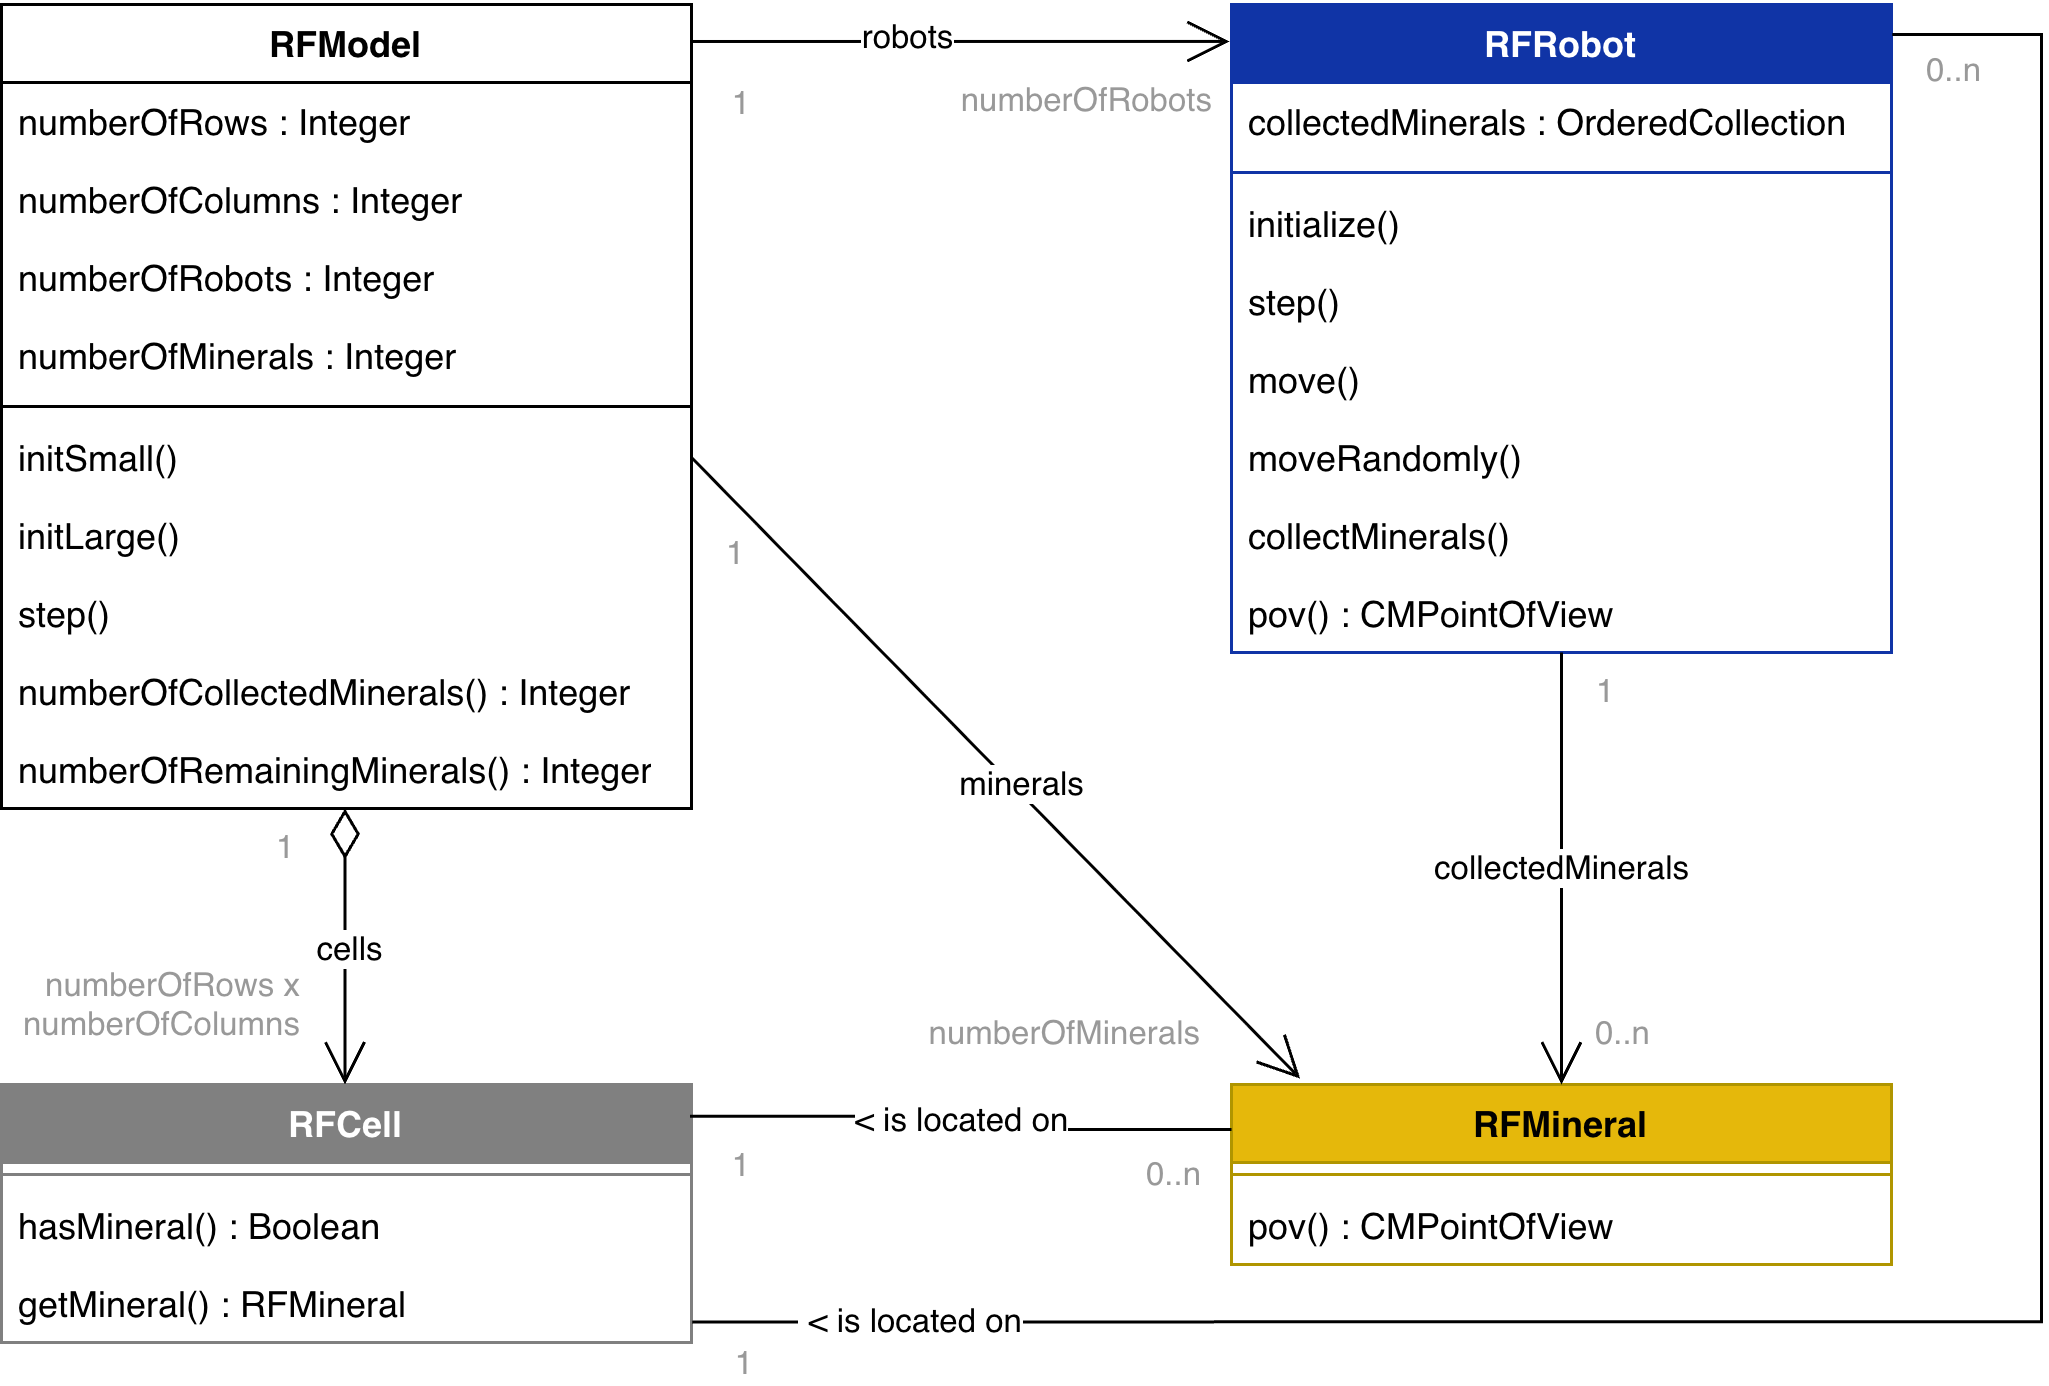

The diagram above was exported from draw.io. Its source (the exported page's mxGraphModel, read from the mxfile embedded in the PNG):
<mxGraphModel dx="972" dy="737" grid="1" gridSize="10" guides="1" tooltips="1" connect="1" arrows="1" fold="1" page="1" pageScale="1" pageWidth="1200" pageHeight="675" math="0" shadow="0">
  <root>
    <mxCell id="0" />
    <mxCell id="1" parent="0" />
    <mxCell id="bo8oH95lXNtdr9JQWY7f-1" parent="1" style="swimlane;fontStyle=1;align=center;verticalAlign=top;childLayout=stackLayout;horizontal=1;startSize=26;horizontalStack=0;resizeParent=1;resizeParentMax=0;resizeLast=0;collapsible=1;marginBottom=0;whiteSpace=wrap;html=1;" value="RFModel" vertex="1">
      <mxGeometry height="268" width="230" x="270" y="70" as="geometry" />
    </mxCell>
    <mxCell id="bo8oH95lXNtdr9JQWY7f-2" parent="bo8oH95lXNtdr9JQWY7f-1" style="text;strokeColor=none;fillColor=none;align=left;verticalAlign=top;spacingLeft=4;spacingRight=4;overflow=hidden;rotatable=0;points=[[0,0.5],[1,0.5]];portConstraint=eastwest;whiteSpace=wrap;html=1;" value="numberOfRows : Integer" vertex="1">
      <mxGeometry height="26" width="230" y="26" as="geometry" />
    </mxCell>
    <mxCell id="bo8oH95lXNtdr9JQWY7f-5" parent="bo8oH95lXNtdr9JQWY7f-1" style="text;strokeColor=none;fillColor=none;align=left;verticalAlign=top;spacingLeft=4;spacingRight=4;overflow=hidden;rotatable=0;points=[[0,0.5],[1,0.5]];portConstraint=eastwest;whiteSpace=wrap;html=1;" value="numberOfColumns : Integer" vertex="1">
      <mxGeometry height="26" width="230" y="52" as="geometry" />
    </mxCell>
    <mxCell id="bo8oH95lXNtdr9JQWY7f-6" parent="bo8oH95lXNtdr9JQWY7f-1" style="text;strokeColor=none;fillColor=none;align=left;verticalAlign=top;spacingLeft=4;spacingRight=4;overflow=hidden;rotatable=0;points=[[0,0.5],[1,0.5]];portConstraint=eastwest;whiteSpace=wrap;html=1;" value="numberOfRobots : Integer" vertex="1">
      <mxGeometry height="26" width="230" y="78" as="geometry" />
    </mxCell>
    <mxCell id="bo8oH95lXNtdr9JQWY7f-7" parent="bo8oH95lXNtdr9JQWY7f-1" style="text;strokeColor=none;fillColor=none;align=left;verticalAlign=top;spacingLeft=4;spacingRight=4;overflow=hidden;rotatable=0;points=[[0,0.5],[1,0.5]];portConstraint=eastwest;whiteSpace=wrap;html=1;" value="numberOfMinerals : Integer" vertex="1">
      <mxGeometry height="26" width="230" y="104" as="geometry" />
    </mxCell>
    <mxCell id="bo8oH95lXNtdr9JQWY7f-3" parent="bo8oH95lXNtdr9JQWY7f-1" style="line;strokeWidth=1;fillColor=none;align=left;verticalAlign=middle;spacingTop=-1;spacingLeft=3;spacingRight=3;rotatable=0;labelPosition=right;points=[];portConstraint=eastwest;strokeColor=inherit;" value="" vertex="1">
      <mxGeometry height="8" width="230" y="130" as="geometry" />
    </mxCell>
    <mxCell id="bo8oH95lXNtdr9JQWY7f-4" parent="bo8oH95lXNtdr9JQWY7f-1" style="text;strokeColor=none;fillColor=none;align=left;verticalAlign=top;spacingLeft=4;spacingRight=4;overflow=hidden;rotatable=0;points=[[0,0.5],[1,0.5]];portConstraint=eastwest;whiteSpace=wrap;html=1;" value="initSmall()" vertex="1">
      <mxGeometry height="26" width="230" y="138" as="geometry" />
    </mxCell>
    <mxCell id="bo8oH95lXNtdr9JQWY7f-8" parent="bo8oH95lXNtdr9JQWY7f-1" style="text;strokeColor=none;fillColor=none;align=left;verticalAlign=top;spacingLeft=4;spacingRight=4;overflow=hidden;rotatable=0;points=[[0,0.5],[1,0.5]];portConstraint=eastwest;whiteSpace=wrap;html=1;" value="initLarge()" vertex="1">
      <mxGeometry height="26" width="230" y="164" as="geometry" />
    </mxCell>
    <mxCell id="bo8oH95lXNtdr9JQWY7f-9" parent="bo8oH95lXNtdr9JQWY7f-1" style="text;strokeColor=none;fillColor=none;align=left;verticalAlign=top;spacingLeft=4;spacingRight=4;overflow=hidden;rotatable=0;points=[[0,0.5],[1,0.5]];portConstraint=eastwest;whiteSpace=wrap;html=1;" value="step()" vertex="1">
      <mxGeometry height="26" width="230" y="190" as="geometry" />
    </mxCell>
    <mxCell id="bo8oH95lXNtdr9JQWY7f-32" parent="bo8oH95lXNtdr9JQWY7f-1" style="text;strokeColor=none;fillColor=none;align=left;verticalAlign=top;spacingLeft=4;spacingRight=4;overflow=hidden;rotatable=0;points=[[0,0.5],[1,0.5]];portConstraint=eastwest;whiteSpace=wrap;html=1;" value="numberOfCollectedMinerals() : Integer" vertex="1">
      <mxGeometry height="26" width="230" y="216" as="geometry" />
    </mxCell>
    <mxCell id="bo8oH95lXNtdr9JQWY7f-33" parent="bo8oH95lXNtdr9JQWY7f-1" style="text;strokeColor=none;fillColor=none;align=left;verticalAlign=top;spacingLeft=4;spacingRight=4;overflow=hidden;rotatable=0;points=[[0,0.5],[1,0.5]];portConstraint=eastwest;whiteSpace=wrap;html=1;" value="numberOfRemainingMinerals() : Integer" vertex="1">
      <mxGeometry height="26" width="230" y="242" as="geometry" />
    </mxCell>
    <mxCell id="bo8oH95lXNtdr9JQWY7f-10" parent="1" style="swimlane;fontStyle=1;align=center;verticalAlign=top;childLayout=stackLayout;horizontal=1;startSize=26;horizontalStack=0;resizeParent=1;resizeParentMax=0;resizeLast=0;collapsible=1;marginBottom=0;whiteSpace=wrap;html=1;fillColor=#808080;strokeColor=#808080;fontColor=#FFFFFF;" value="RFCell" vertex="1">
      <mxGeometry height="86" width="230" x="270" y="430" as="geometry" />
    </mxCell>
    <mxCell id="bo8oH95lXNtdr9JQWY7f-15" parent="bo8oH95lXNtdr9JQWY7f-10" style="line;strokeWidth=1;fillColor=none;align=left;verticalAlign=middle;spacingTop=-1;spacingLeft=3;spacingRight=3;rotatable=0;labelPosition=right;points=[];portConstraint=eastwest;strokeColor=inherit;" value="" vertex="1">
      <mxGeometry height="8" width="230" y="26" as="geometry" />
    </mxCell>
    <mxCell id="bo8oH95lXNtdr9JQWY7f-16" parent="bo8oH95lXNtdr9JQWY7f-10" style="text;strokeColor=none;fillColor=none;align=left;verticalAlign=top;spacingLeft=4;spacingRight=4;overflow=hidden;rotatable=0;points=[[0,0.5],[1,0.5]];portConstraint=eastwest;whiteSpace=wrap;html=1;" value="hasMineral() : Boolean" vertex="1">
      <mxGeometry height="26" width="230" y="34" as="geometry" />
    </mxCell>
    <mxCell id="bo8oH95lXNtdr9JQWY7f-19" parent="bo8oH95lXNtdr9JQWY7f-10" style="text;strokeColor=none;fillColor=none;align=left;verticalAlign=top;spacingLeft=4;spacingRight=4;overflow=hidden;rotatable=0;points=[[0,0.5],[1,0.5]];portConstraint=eastwest;whiteSpace=wrap;html=1;" value="getMineral() : RFMineral" vertex="1">
      <mxGeometry height="26" width="230" y="60" as="geometry" />
    </mxCell>
    <mxCell id="bo8oH95lXNtdr9JQWY7f-20" parent="1" style="swimlane;fontStyle=1;align=center;verticalAlign=top;childLayout=stackLayout;horizontal=1;startSize=26;horizontalStack=0;resizeParent=1;resizeParentMax=0;resizeLast=0;collapsible=1;marginBottom=0;whiteSpace=wrap;html=1;fillColor=#E5B80B;strokeColor=#B09500;fontColor=#000000;" value="RFMineral" vertex="1">
      <mxGeometry height="60" width="220" x="680" y="430" as="geometry" />
    </mxCell>
    <mxCell id="bo8oH95lXNtdr9JQWY7f-21" parent="bo8oH95lXNtdr9JQWY7f-20" style="line;strokeWidth=1;fillColor=none;align=left;verticalAlign=middle;spacingTop=-1;spacingLeft=3;spacingRight=3;rotatable=0;labelPosition=right;points=[];portConstraint=eastwest;strokeColor=inherit;" value="" vertex="1">
      <mxGeometry height="8" width="220" y="26" as="geometry" />
    </mxCell>
    <mxCell id="bo8oH95lXNtdr9JQWY7f-35" parent="bo8oH95lXNtdr9JQWY7f-20" style="text;strokeColor=none;fillColor=none;align=left;verticalAlign=top;spacingLeft=4;spacingRight=4;overflow=hidden;rotatable=0;points=[[0,0.5],[1,0.5]];portConstraint=eastwest;whiteSpace=wrap;html=1;" value="pov() : CMPointOfView" vertex="1">
      <mxGeometry height="26" width="220" y="34" as="geometry" />
    </mxCell>
    <mxCell id="bo8oH95lXNtdr9JQWY7f-24" parent="1" style="swimlane;fontStyle=1;align=center;verticalAlign=top;childLayout=stackLayout;horizontal=1;startSize=26;horizontalStack=0;resizeParent=1;resizeParentMax=0;resizeLast=0;collapsible=1;marginBottom=0;whiteSpace=wrap;html=1;fillColor=#1034A6;strokeColor=#1034A6;fontColor=#ffffff;" value="RFRobot" vertex="1">
      <mxGeometry height="216" width="220" x="680" y="70" as="geometry" />
    </mxCell>
    <mxCell id="bo8oH95lXNtdr9JQWY7f-28" parent="bo8oH95lXNtdr9JQWY7f-24" style="text;strokeColor=none;fillColor=none;align=left;verticalAlign=top;spacingLeft=4;spacingRight=4;overflow=hidden;rotatable=0;points=[[0,0.5],[1,0.5]];portConstraint=eastwest;whiteSpace=wrap;html=1;" value="collectedMinerals : OrderedCollection" vertex="1">
      <mxGeometry height="26" width="220" y="26" as="geometry" />
    </mxCell>
    <mxCell id="bo8oH95lXNtdr9JQWY7f-25" parent="bo8oH95lXNtdr9JQWY7f-24" style="line;strokeWidth=1;fillColor=none;align=left;verticalAlign=middle;spacingTop=-1;spacingLeft=3;spacingRight=3;rotatable=0;labelPosition=right;points=[];portConstraint=eastwest;strokeColor=inherit;" value="" vertex="1">
      <mxGeometry height="8" width="220" y="52" as="geometry" />
    </mxCell>
    <mxCell id="bo8oH95lXNtdr9JQWY7f-26" parent="bo8oH95lXNtdr9JQWY7f-24" style="text;strokeColor=none;fillColor=none;align=left;verticalAlign=top;spacingLeft=4;spacingRight=4;overflow=hidden;rotatable=0;points=[[0,0.5],[1,0.5]];portConstraint=eastwest;whiteSpace=wrap;html=1;" value="initialize()" vertex="1">
      <mxGeometry height="26" width="220" y="60" as="geometry" />
    </mxCell>
    <mxCell id="bo8oH95lXNtdr9JQWY7f-31" parent="bo8oH95lXNtdr9JQWY7f-24" style="text;strokeColor=none;fillColor=none;align=left;verticalAlign=top;spacingLeft=4;spacingRight=4;overflow=hidden;rotatable=0;points=[[0,0.5],[1,0.5]];portConstraint=eastwest;whiteSpace=wrap;html=1;" value="step()" vertex="1">
      <mxGeometry height="26" width="220" y="86" as="geometry" />
    </mxCell>
    <mxCell id="bo8oH95lXNtdr9JQWY7f-27" parent="bo8oH95lXNtdr9JQWY7f-24" style="text;strokeColor=none;fillColor=none;align=left;verticalAlign=top;spacingLeft=4;spacingRight=4;overflow=hidden;rotatable=0;points=[[0,0.5],[1,0.5]];portConstraint=eastwest;whiteSpace=wrap;html=1;" value="move()" vertex="1">
      <mxGeometry height="26" width="220" y="112" as="geometry" />
    </mxCell>
    <mxCell id="bo8oH95lXNtdr9JQWY7f-29" parent="bo8oH95lXNtdr9JQWY7f-24" style="text;strokeColor=none;fillColor=none;align=left;verticalAlign=top;spacingLeft=4;spacingRight=4;overflow=hidden;rotatable=0;points=[[0,0.5],[1,0.5]];portConstraint=eastwest;whiteSpace=wrap;html=1;" value="moveRandomly()" vertex="1">
      <mxGeometry height="26" width="220" y="138" as="geometry" />
    </mxCell>
    <mxCell id="bo8oH95lXNtdr9JQWY7f-34" parent="bo8oH95lXNtdr9JQWY7f-24" style="text;strokeColor=none;fillColor=none;align=left;verticalAlign=top;spacingLeft=4;spacingRight=4;overflow=hidden;rotatable=0;points=[[0,0.5],[1,0.5]];portConstraint=eastwest;whiteSpace=wrap;html=1;" value="collectMinerals()" vertex="1">
      <mxGeometry height="26" width="220" y="164" as="geometry" />
    </mxCell>
    <mxCell id="bo8oH95lXNtdr9JQWY7f-30" parent="bo8oH95lXNtdr9JQWY7f-24" style="text;strokeColor=none;fillColor=none;align=left;verticalAlign=top;spacingLeft=4;spacingRight=4;overflow=hidden;rotatable=0;points=[[0,0.5],[1,0.5]];portConstraint=eastwest;whiteSpace=wrap;html=1;" value="pov() : CMPointOfView" vertex="1">
      <mxGeometry height="26" width="220" y="190" as="geometry" />
    </mxCell>
    <mxCell id="bo8oH95lXNtdr9JQWY7f-37" edge="1" parent="1" style="endArrow=open;html=1;endSize=12;startArrow=diamondThin;startSize=14;startFill=0;edgeStyle=orthogonalEdgeStyle;rounded=0;entryX=0.5;entryY=0;entryDx=0;entryDy=0;" value="">
      <mxGeometry relative="1" x="-0.1111" as="geometry">
        <mxPoint as="offset" />
        <mxPoint x="384.5" y="338" as="sourcePoint" />
        <mxPoint x="384.5" y="430" as="targetPoint" />
      </mxGeometry>
    </mxCell>
    <mxCell id="bo8oH95lXNtdr9JQWY7f-38" connectable="0" parent="bo8oH95lXNtdr9JQWY7f-37" style="edgeLabel;resizable=0;html=1;align=left;verticalAlign=top;fontColor=#999999;" value="1" vertex="1">
      <mxGeometry relative="1" x="-1" as="geometry">
        <mxPoint x="-25" as="offset" />
      </mxGeometry>
    </mxCell>
    <mxCell id="bo8oH95lXNtdr9JQWY7f-39" connectable="0" parent="bo8oH95lXNtdr9JQWY7f-37" style="edgeLabel;resizable=0;html=1;align=right;verticalAlign=top;fontColor=#999999;" value="numberOfRows x&lt;br&gt;numberOfColumns" vertex="1">
      <mxGeometry relative="1" x="1" as="geometry">
        <mxPoint x="-15" y="-46" as="offset" />
      </mxGeometry>
    </mxCell>
    <mxCell id="bo8oH95lXNtdr9JQWY7f-55" connectable="0" parent="bo8oH95lXNtdr9JQWY7f-37" style="edgeLabel;html=1;align=center;verticalAlign=middle;resizable=0;points=[];" value="cells" vertex="1">
      <mxGeometry relative="1" x="-0.0048" y="1" as="geometry">
        <mxPoint as="offset" />
      </mxGeometry>
    </mxCell>
    <mxCell id="bo8oH95lXNtdr9JQWY7f-40" edge="1" parent="1" source="bo8oH95lXNtdr9JQWY7f-1" style="endArrow=open;html=1;endSize=12;startArrow=none;startSize=14;startFill=0;edgeStyle=orthogonalEdgeStyle;rounded=0;exitX=1;exitY=0.046;exitDx=0;exitDy=0;exitPerimeter=0;entryX=-0.003;entryY=0.057;entryDx=0;entryDy=0;entryPerimeter=0;" target="bo8oH95lXNtdr9JQWY7f-24" value="">
      <mxGeometry relative="1" x="0.0013" as="geometry">
        <mxPoint x="550" y="340" as="sourcePoint" />
        <mxPoint x="710" y="340" as="targetPoint" />
      </mxGeometry>
    </mxCell>
    <mxCell id="bo8oH95lXNtdr9JQWY7f-42" connectable="0" parent="bo8oH95lXNtdr9JQWY7f-40" style="edgeLabel;resizable=0;html=1;align=right;verticalAlign=top;fontColor=#999999;" value="numberOfRobots" vertex="1">
      <mxGeometry relative="1" x="1" as="geometry">
        <mxPoint x="-5" y="7" as="offset" />
      </mxGeometry>
    </mxCell>
    <mxCell id="bo8oH95lXNtdr9JQWY7f-47" connectable="0" parent="bo8oH95lXNtdr9JQWY7f-40" style="edgeLabel;html=1;align=center;verticalAlign=middle;resizable=0;points=[];" value="robots" vertex="1">
      <mxGeometry relative="1" x="-0.201" y="2" as="geometry">
        <mxPoint as="offset" />
      </mxGeometry>
    </mxCell>
    <mxCell id="bo8oH95lXNtdr9JQWY7f-48" connectable="0" parent="bo8oH95lXNtdr9JQWY7f-40" style="edgeLabel;resizable=0;html=1;align=right;verticalAlign=top;fontColor=#999999;" value="1" vertex="1">
      <mxGeometry relative="1" x="1" as="geometry">
        <mxPoint x="-159" y="8" as="offset" />
      </mxGeometry>
    </mxCell>
    <mxCell id="bo8oH95lXNtdr9JQWY7f-44" edge="1" parent="1" style="endArrow=none;html=1;endSize=12;startArrow=none;startSize=14;startFill=0;rounded=0;endFill=0;edgeStyle=orthogonalEdgeStyle;exitX=1.001;exitY=0.069;exitDx=0;exitDy=0;exitPerimeter=0;entryX=1.001;entryY=0.736;entryDx=0;entryDy=0;entryPerimeter=0;" target="bo8oH95lXNtdr9JQWY7f-19" value="&amp;nbsp;&amp;lt; is located on">
      <mxGeometry relative="1" x="0.8438" as="geometry">
        <mxPoint as="offset" />
        <Array as="points">
          <mxPoint x="950" y="80" />
          <mxPoint x="950" y="509.1" />
        </Array>
        <mxPoint x="900.22" y="80.00399999999999" as="sourcePoint" />
        <mxPoint x="500" y="489.6" as="targetPoint" />
      </mxGeometry>
    </mxCell>
    <mxCell id="bo8oH95lXNtdr9JQWY7f-45" connectable="0" parent="bo8oH95lXNtdr9JQWY7f-44" style="edgeLabel;resizable=0;html=1;align=left;verticalAlign=top;fontColor=#999999;" value="0..n" vertex="1">
      <mxGeometry relative="1" x="-1" as="geometry">
        <mxPoint x="10" y="-1" as="offset" />
      </mxGeometry>
    </mxCell>
    <mxCell id="bo8oH95lXNtdr9JQWY7f-46" connectable="0" parent="bo8oH95lXNtdr9JQWY7f-44" style="edgeLabel;resizable=0;html=1;align=right;verticalAlign=top;fontColor=#999999;" value="1" vertex="1">
      <mxGeometry relative="1" x="0.9992" as="geometry">
        <mxPoint x="20" y="1" as="offset" />
      </mxGeometry>
    </mxCell>
    <mxCell id="bo8oH95lXNtdr9JQWY7f-49" edge="1" parent="1" source="bo8oH95lXNtdr9JQWY7f-24" style="endArrow=open;html=1;endSize=12;startArrow=none;startSize=14;startFill=0;edgeStyle=orthogonalEdgeStyle;rounded=0;" target="bo8oH95lXNtdr9JQWY7f-20" value="collectedMinerals">
      <mxGeometry relative="1" as="geometry">
        <mxPoint x="540" y="370" as="sourcePoint" />
        <mxPoint x="700" y="370" as="targetPoint" />
      </mxGeometry>
    </mxCell>
    <mxCell id="bo8oH95lXNtdr9JQWY7f-50" connectable="0" parent="bo8oH95lXNtdr9JQWY7f-49" style="edgeLabel;resizable=0;html=1;align=left;verticalAlign=top;fontColor=#999999;" value="1" vertex="1">
      <mxGeometry relative="1" x="-1" as="geometry">
        <mxPoint x="10" as="offset" />
      </mxGeometry>
    </mxCell>
    <mxCell id="bo8oH95lXNtdr9JQWY7f-51" connectable="0" parent="bo8oH95lXNtdr9JQWY7f-49" style="edgeLabel;resizable=0;html=1;align=right;verticalAlign=top;fontColor=#999999;" value="0..n" vertex="1">
      <mxGeometry relative="1" x="1" as="geometry">
        <mxPoint x="30" y="-30" as="offset" />
      </mxGeometry>
    </mxCell>
    <mxCell id="bo8oH95lXNtdr9JQWY7f-52" edge="1" parent="1" source="bo8oH95lXNtdr9JQWY7f-20" style="endArrow=none;html=1;endSize=12;startArrow=none;startSize=14;startFill=0;edgeStyle=orthogonalEdgeStyle;rounded=0;entryX=0.998;entryY=0.123;entryDx=0;entryDy=0;entryPerimeter=0;exitX=0;exitY=0.25;exitDx=0;exitDy=0;endFill=0;" target="bo8oH95lXNtdr9JQWY7f-10" value="&amp;lt; is located on">
      <mxGeometry relative="1" x="0.0041" as="geometry">
        <mxPoint x="540" y="370" as="sourcePoint" />
        <mxPoint x="501.61" y="444.11" as="targetPoint" />
      </mxGeometry>
    </mxCell>
    <mxCell id="bo8oH95lXNtdr9JQWY7f-53" connectable="0" parent="bo8oH95lXNtdr9JQWY7f-52" style="edgeLabel;resizable=0;html=1;align=left;verticalAlign=top;fontColor=#999999;" value="0..n" vertex="1">
      <mxGeometry relative="1" x="-1" as="geometry">
        <mxPoint x="-30" y="2" as="offset" />
      </mxGeometry>
    </mxCell>
    <mxCell id="bo8oH95lXNtdr9JQWY7f-54" connectable="0" parent="bo8oH95lXNtdr9JQWY7f-52" style="edgeLabel;resizable=0;html=1;align=right;verticalAlign=top;fontColor=#999999;" value="1" vertex="1">
      <mxGeometry relative="1" x="1" as="geometry">
        <mxPoint x="21" y="3" as="offset" />
      </mxGeometry>
    </mxCell>
    <mxCell id="bo8oH95lXNtdr9JQWY7f-57" edge="1" parent="1" source="bo8oH95lXNtdr9JQWY7f-4" style="endArrow=open;html=1;endSize=12;startArrow=none;startSize=14;startFill=0;rounded=0;entryX=0.104;entryY=-0.033;entryDx=0;entryDy=0;exitX=1;exitY=0.5;exitDx=0;exitDy=0;entryPerimeter=0;" target="bo8oH95lXNtdr9JQWY7f-20" value="minerals">
      <mxGeometry relative="1" x="0.0684" y="2" as="geometry">
        <mxPoint as="offset" />
        <mxPoint x="550" y="300" as="sourcePoint" />
        <mxPoint x="710" y="300" as="targetPoint" />
      </mxGeometry>
    </mxCell>
    <mxCell id="bo8oH95lXNtdr9JQWY7f-58" connectable="0" parent="bo8oH95lXNtdr9JQWY7f-57" style="edgeLabel;resizable=0;html=1;align=left;verticalAlign=top;fontColor=#999999;" value="1" vertex="1">
      <mxGeometry relative="1" x="-1" as="geometry">
        <mxPoint x="10" y="19" as="offset" />
      </mxGeometry>
    </mxCell>
    <mxCell id="bo8oH95lXNtdr9JQWY7f-59" connectable="0" parent="bo8oH95lXNtdr9JQWY7f-57" style="edgeLabel;resizable=0;html=1;align=right;verticalAlign=top;fontColor=#999999;" value="numberOfMinerals" vertex="1">
      <mxGeometry relative="1" x="1" as="geometry">
        <mxPoint x="-33" y="-28" as="offset" />
      </mxGeometry>
    </mxCell>
  </root>
</mxGraphModel>